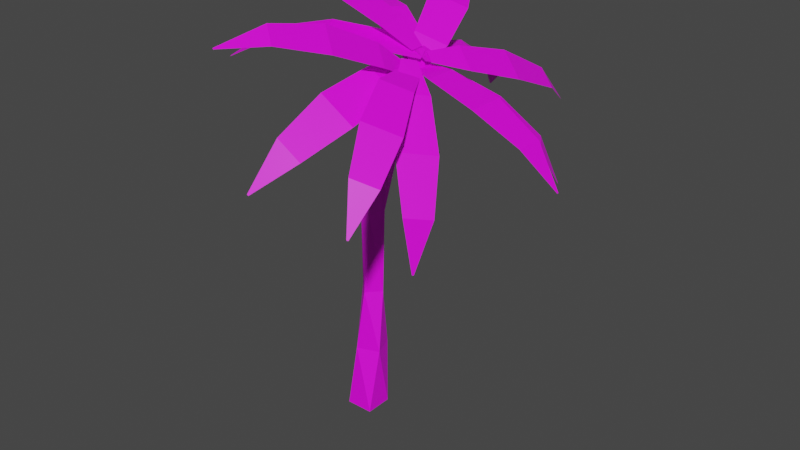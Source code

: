 # Source: trop-rain.average.lightgreen.blend  (saved by Blender 2.82.7; exported with 4.5.12 LTS)
import bpy
from mathutils import Matrix  # noqa: F401  (used for matrix-valued properties, if any)

bpy.ops.wm.read_factory_settings(use_empty=True)
scene = bpy.context.scene
scene.name = 'Scene'

# ---- collections
col_collection = bpy.data.collections.new('Collection'); scene.collection.children.link(col_collection)

# ---- images (referenced by path relative to the original .blend; pixels are not part of the script)
import os
ASSET_DIR = os.environ.get("B2B_ASSET_DIR", "")  # directory of the original .blend (textures are referenced by path, not embedded)
HERE = os.path.dirname(os.path.abspath(__file__))  # packed textures are extracted next to this script under _unpacked/

def load_image(name, relpath, width, height, colorspace="sRGB"):
    """Load a texture the original file referenced (path relative to the .blend, or extracted next to this script)."""
    p = next((c for c in (os.path.join(HERE, relpath), os.path.join(ASSET_DIR, relpath)) if relpath and os.path.exists(c)), "")
    if p:
        img = bpy.data.images.load(p, check_existing=True)
        img.name = name
    else:  # same state as the original file: an image datablock whose file is absent (Cycles renders it pink)
        img = bpy.data.images.new(name, width, height)
        img.source = "FILE"
        img.filepath = "//" + (relpath or name)
    img.colorspace_settings.name = colorspace
    return img
img_trop_rain_lightgreen_png = load_image('trop-rain.lightgreen.png', 'palette/trop-rain.lightgreen.png', 1024, 1024, 'sRGB')

# ---- materials (node trees are filled in below, after node groups)
mat_palette = bpy.data.materials.new('palette')
mat_palette.use_transparent_shadow = False

# ---- material node trees
mat_palette.use_nodes = True; mat_palette.node_tree.nodes.clear()
_N = mat_palette.node_tree.nodes; _L = mat_palette.node_tree.links
n0 = _N.new('ShaderNodeOutputMaterial'); n0.name = 'Material Output'; n0.location = (300, 300)
n1 = _N.new('ShaderNodeBsdfPrincipled'); n1.name = 'Principled BSDF'; n1.location = (10, 300)
n1.distribution = 'GGX'
n1.subsurface_method = 'BURLEY'
n1.inputs[3].default_value = 1.45
n1.inputs[27].default_value = (0.0, 0.0, 0.0, 1.0)
n1.inputs[28].default_value = 1.0
n2 = _N.new('ShaderNodeTexImage'); n2.name = 'Image Texture'; n2.location = (-280, 280)
n2.image = img_trop_rain_lightgreen_png
_L.new(n1.outputs[0], n0.inputs[0])
_L.new(n2.outputs[0], n1.inputs[0])
n0.is_active_output = True

# ---- world
world_world = bpy.data.worlds.new('World'); scene.world = world_world
world_world.use_nodes = True; world_world.node_tree.nodes.clear()
_N = world_world.node_tree.nodes; _L = world_world.node_tree.links
n0 = _N.new('ShaderNodeOutputWorld'); n0.name = 'World Output'; n0.location = (300, 300)
n1 = _N.new('ShaderNodeBackground'); n1.name = 'Background'; n1.location = (10, 300)
n1.inputs[0].default_value = (0.05088, 0.05088, 0.05088, 1.0)
_L.new(n1.outputs[0], n0.inputs[0])
n0.is_active_output = True
world_world.color = (0.05088, 0.05088, 0.05088)
world_world.use_sun_shadow = False
world_world.sun_shadow_jitter_overblur = 0.0

# ---- meshes
me_plane = bpy.data.meshes.new('Plane')
me_plane.from_pydata([(-1.991, -1.991, 0.0), (1.991, -1.991, 0.0), (-1.991, 1.991, 0.0), (1.991, 1.991, 0.0), (-2.197, 1.991, 9.362), (-0.9887, -1.195, 9.362), (2.197, 0.01385, 9.362), (0.9887, 3.2, 9.362), (-1.838, 1.293, 18.62), (0.01919, -0.5256, 18.62), (1.838, 1.331, 18.62), (-0.01919, 3.15, 18.62), (-1.417, 0.6465, 30.87), (0.7968, -0.2362, 30.87), (1.68, 1.977, 30.87), (-0.534, 2.86, 30.87), (1.625, 1.375, 44.07), (3.581, 1.275, 43.01), (3.718, 3.5, 43.05), (1.762, 3.6, 44.12), (7.331, -0.4487, 53.31), (9.011, 0.6976, 52.46), (8.044, 2.578, 53.08), (6.364, 1.432, 53.93), (8.58, -6.956, 53.55), (12.01, -4.57, 51.92), (11.17, -13.23, 50.9), (15.21, -10.42, 48.98), (13.89, -18.27, 46.44), (16.77, -16.27, 45.08), (15.77, -20.88, 40.39), (15.95, -20.76, 40.3), (7.249, -1.311, 54.29), (8.331, 0.4266, 53.77), (9.595, -5.409, 51.7), (12.04, -1.492, 50.66), (13.28, -9.625, 46.43), (16.16, -5.01, 45.2), (16.4, -12.01, 39.84), (18.45, -8.723, 38.97), (17.68, -11.84, 32.72), (17.8, -11.64, 32.66), (6.841, 0.7998, 52.68), (8.242, -0.3026, 51.78), (4.437, -2.297, 55.94), (7.658, -4.694, 53.94), (1.422, -8.171, 59.02), (5.216, -11.0, 56.67), (-1.427, -14.77, 60.04), (1.273, -16.78, 58.36), (-4.013, -20.82, 58.09), (-3.849, -20.94, 57.99), (6.326, 0.3272, 53.36), (7.981, 0.4895, 52.06), (5.28, -4.929, 53.87), (9.052, -4.503, 51.04), (4.5, -12.44, 52.4), (8.944, -11.94, 49.07), (3.891, -19.16, 48.76), (7.054, -18.8, 46.39), (3.044, -23.49, 43.02), (3.237, -23.47, 42.88), (9.373, 1.945, 53.33), (7.832, 2.864, 54.21), (12.69, 5.591, 52.03), (9.252, 7.586, 54.1), (15.59, 11.92, 49.87), (11.54, 14.27, 52.31), (16.41, 18.56, 47.06), (13.52, 20.24, 48.8), (14.53, 24.1, 43.47), (14.35, 24.2, 43.58), (8.934, 1.382, 53.56), (7.074, 1.507, 54.55), (10.2, 6.389, 52.04), (6.08, 6.615, 54.36), (9.724, 13.68, 49.62), (4.87, 13.95, 52.36), (7.132, 20.23, 46.6), (3.678, 20.42, 48.55), (2.537, 24.4, 42.87), (2.326, 24.41, 42.99), (6.393, 0.7551, 52.96), (6.474, 2.753, 52.94), (11.18, -0.9023, 52.4), (11.31, 3.58, 52.44), (18.15, -1.485, 50.35), (18.3, 3.796, 50.4), (24.42, -0.6047, 46.81), (24.53, 3.154, 46.85), (28.46, 1.567, 41.71), (28.47, 1.796, 41.71), (7.258, 0.3101, 52.9), (6.068, 2.024, 53.22), (11.87, 2.03, 50.71), (9.189, 5.845, 51.55), (17.02, 6.028, 46.63), (13.87, 10.52, 47.62), (20.23, 10.76, 41.52), (17.99, 13.95, 42.23), (20.36, 15.07, 35.71), (20.22, 15.27, 35.75), (7.011, 3.091, 54.67), (7.001, 1.094, 54.57), (2.856, 4.437, 57.3), (2.938, -0.04312, 57.12), (-3.892, 4.606, 60.04), (-3.795, -0.6723, 59.84), (-10.97, 3.405, 61.1), (-10.9, -0.3514, 60.95), (-17.23, 1.111, 59.47), (-17.22, 0.8814, 59.46), (7.66, 2.922, 54.33), (8.398, 1.014, 53.81), (2.575, 2.212, 55.95), (4.321, -2.052, 54.86), (-4.613, -0.4423, 56.65), (-2.556, -5.466, 55.36), (-11.25, -4.019, 55.29), (-9.787, -7.594, 54.37), (-16.11, -7.611, 51.29), (-16.02, -7.829, 51.23), (8.185, 1.626, 52.04), (6.55, 0.7515, 52.79), (8.509, 6.221, 54.22), (4.909, 4.172, 55.94), (6.801, 12.63, 57.25), (2.559, 10.21, 59.27), (3.157, 18.54, 59.35), (0.138, 16.82, 60.79), (-2.109, 22.94, 59.41), (-2.293, 22.83, 59.49), (8.38, 2.509, 52.4), (7.358, 0.6612, 52.45), (5.076, 6.146, 54.6), (2.877, 1.955, 54.77), (-1.227, 10.01, 56.73), (-3.818, 5.076, 56.92), (-8.433, 12.58, 57.15), (-10.28, 9.07, 57.29), (-15.28, 13.41, 54.93), (-15.39, 13.2, 54.94)], [], [(0, 2, 3, 1), (6, 7, 11, 10), (1, 3, 7, 6), (2, 0, 5, 4), (3, 2, 4, 7), (0, 1, 6, 5), (11, 8, 12, 15), (4, 5, 9, 8), (7, 4, 8, 11), (5, 6, 10, 9), (13, 14, 18, 17), (9, 10, 14, 13), (10, 11, 15, 14), (8, 9, 13, 12), (18, 19, 23, 22), (14, 15, 19, 18), (12, 13, 17, 16), (15, 12, 16, 19), (21, 22, 23, 20), (16, 17, 21, 20), (19, 16, 20, 23), (17, 18, 22, 21), (20, 21, 25, 24), (24, 25, 27, 26), (26, 27, 29, 28), (28, 29, 31, 30), (32, 33, 35, 34), (34, 35, 37, 36), (36, 37, 39, 38), (38, 39, 41, 40), (42, 43, 45, 44), (44, 45, 47, 46), (46, 47, 49, 48), (48, 49, 51, 50), (52, 53, 55, 54), (54, 55, 57, 56), (56, 57, 59, 58), (58, 59, 61, 60), (62, 63, 65, 64), (64, 65, 67, 66), (66, 67, 69, 68), (68, 69, 71, 70), (72, 73, 75, 74), (74, 75, 77, 76), (76, 77, 79, 78), (78, 79, 81, 80), (82, 83, 85, 84), (84, 85, 87, 86), (86, 87, 89, 88), (88, 89, 91, 90), (92, 93, 95, 94), (94, 95, 97, 96), (96, 97, 99, 98), (98, 99, 101, 100), (102, 103, 105, 104), (104, 105, 107, 106), (106, 107, 109, 108), (108, 109, 111, 110), (112, 113, 115, 114), (114, 115, 117, 116), (116, 117, 119, 118), (118, 119, 121, 120), (122, 123, 125, 124), (124, 125, 127, 126), (126, 127, 129, 128), (128, 129, 131, 130), (132, 133, 135, 134), (134, 135, 137, 136), (136, 137, 139, 138), (138, 139, 141, 140)])
_uv = me_plane.uv_layers.new(name='UVMap')
_uv.uv.foreach_set('vector', [0.7164, 0.4313, 0.7164, 0.5375, 0.8227, 0.5375, 0.8227, 0.4313, 0.8227, 0.4313, 0.8227, 0.5375, 0.8227, 0.5375, 0.8227, 0.4313, 0.8227, 0.4313, 0.8227, 0.5375, 0.8227, 0.5375, 0.8227, 0.4313, 0.7164, 0.5375, 0.7164, 0.4313, 0.7164, 0.4313, 0.7164, 0.5375, 0.8227, 0.5375, 0.7164, 0.5375, 0.7164, 0.5375, 0.8227, 0.5375, 0.7164, 0.4313, 0.8227, 0.4313, 0.8227, 0.4313, 0.7164, 0.4313, 0.8227, 0.5375, 0.7164, 0.5375, 0.7164, 0.5375, 0.8227, 0.5375, 0.7164, 0.5375, 0.7164, 0.4313, 0.7164, 0.4313, 0.7164, 0.5375, 0.8227, 0.5375, 0.7164, 0.5375, 0.7164, 0.5375, 0.8227, 0.5375, 0.7164, 0.4313, 0.8227, 0.4313, 0.8227, 0.4313, 0.7164, 0.4313, 0.7164, 0.4313, 0.8227, 0.4313, 0.8227, 0.4313, 0.7164, 0.4313, 0.7164, 0.4313, 0.8227, 0.4313, 0.8227, 0.4313, 0.7164, 0.4313, 0.8227, 0.4313, 0.8227, 0.5375, 0.8227, 0.5375, 0.8227, 0.4313, 0.7164, 0.5375, 0.7164, 0.4313, 0.7164, 0.4313, 0.7164, 0.5375, 0.8227, 0.4313, 0.8227, 0.5375, 0.8227, 0.5375, 0.8227, 0.4313, 0.8227, 0.4313, 0.8227, 0.5375, 0.8227, 0.5375, 0.8227, 0.4313, 0.7164, 0.5375, 0.7164, 0.4313, 0.7164, 0.4313, 0.7164, 0.5375, 0.8227, 0.5375, 0.7164, 0.5375, 0.7164, 0.5375, 0.8227, 0.5375, 0.157, 0.3992, 0.3664, 0.3992, 0.3664, 0.6086, 0.157, 0.6086, 0.7164, 0.5375, 0.7164, 0.4313, 0.7164, 0.4313, 0.7164, 0.5375, 0.8227, 0.5375, 0.7164, 0.5375, 0.7164, 0.5375, 0.8227, 0.5375, 0.7164, 0.4313, 0.8227, 0.4313, 0.8227, 0.4313, 0.7164, 0.4313, 0.157, 0.6086, 0.157, 0.3992, 0.157, 0.3992, 0.157, 0.6086, 0.157, 0.6086, 0.157, 0.3992, 0.157, 0.3992, 0.157, 0.6086, 0.157, 0.6086, 0.157, 0.3992, 0.157, 0.3992, 0.157, 0.6086, 0.157, 0.6086, 0.157, 0.3992, 0.157, 0.3992, 0.157, 0.6086, 0.157, 0.6086, 0.157, 0.3992, 0.157, 0.3992, 0.157, 0.6086, 0.157, 0.6086, 0.157, 0.3992, 0.157, 0.3992, 0.157, 0.6086, 0.157, 0.6086, 0.157, 0.3992, 0.157, 0.3992, 0.157, 0.6086, 0.157, 0.6086, 0.157, 0.3992, 0.157, 0.3992, 0.157, 0.6086, 0.157, 0.6086, 0.157, 0.3992, 0.157, 0.3992, 0.157, 0.6086, 0.157, 0.6086, 0.157, 0.3992, 0.157, 0.3992, 0.157, 0.6086, 0.157, 0.6086, 0.157, 0.3992, 0.157, 0.3992, 0.157, 0.6086, 0.157, 0.6086, 0.157, 0.3992, 0.157, 0.3992, 0.157, 0.6086, 0.157, 0.6086, 0.157, 0.3992, 0.157, 0.3992, 0.157, 0.6086, 0.157, 0.6086, 0.157, 0.3992, 0.157, 0.3992, 0.157, 0.6086, 0.157, 0.6086, 0.157, 0.3992, 0.157, 0.3992, 0.157, 0.6086, 0.157, 0.6086, 0.157, 0.3992, 0.157, 0.3992, 0.157, 0.6086, 0.157, 0.6086, 0.157, 0.3992, 0.157, 0.3992, 0.157, 0.6086, 0.157, 0.6086, 0.157, 0.3992, 0.157, 0.3992, 0.157, 0.6086, 0.157, 0.6086, 0.157, 0.3992, 0.157, 0.3992, 0.157, 0.6086, 0.157, 0.6086, 0.157, 0.3992, 0.157, 0.3992, 0.157, 0.6086, 0.157, 0.6086, 0.157, 0.3992, 0.157, 0.3992, 0.157, 0.6086, 0.157, 0.6086, 0.157, 0.3992, 0.157, 0.3992, 0.157, 0.6086, 0.157, 0.6086, 0.157, 0.3992, 0.157, 0.3992, 0.157, 0.6086, 0.157, 0.6086, 0.157, 0.3992, 0.157, 0.3992, 0.157, 0.6086, 0.157, 0.6086, 0.157, 0.3992, 0.157, 0.3992, 0.157, 0.6086, 0.157, 0.6086, 0.157, 0.3992, 0.157, 0.3992, 0.157, 0.6086, 0.157, 0.6086, 0.157, 0.3992, 0.157, 0.3992, 0.157, 0.6086, 0.157, 0.6086, 0.157, 0.3992, 0.157, 0.3992, 0.157, 0.6086, 0.157, 0.6086, 0.157, 0.3992, 0.157, 0.3992, 0.157, 0.6086, 0.157, 0.6086, 0.157, 0.3992, 0.157, 0.3992, 0.157, 0.6086, 0.157, 0.6086, 0.157, 0.3992, 0.157, 0.3992, 0.157, 0.6086, 0.157, 0.6086, 0.157, 0.3992, 0.157, 0.3992, 0.157, 0.6086, 0.157, 0.6086, 0.157, 0.3992, 0.157, 0.3992, 0.157, 0.6086, 0.157, 0.6086, 0.157, 0.3992, 0.157, 0.3992, 0.157, 0.6086, 0.157, 0.6086, 0.157, 0.3992, 0.157, 0.3992, 0.157, 0.6086, 0.157, 0.6086, 0.157, 0.3992, 0.157, 0.3992, 0.157, 0.6086, 0.157, 0.6086, 0.157, 0.3992, 0.157, 0.3992, 0.157, 0.6086, 0.157, 0.6086, 0.157, 0.3992, 0.157, 0.3992, 0.157, 0.6086, 0.157, 0.6086, 0.157, 0.3992, 0.157, 0.3992, 0.157, 0.6086, 0.157, 0.6086, 0.157, 0.3992, 0.157, 0.3992, 0.157, 0.6086, 0.157, 0.6086, 0.157, 0.3992, 0.157, 0.3992, 0.157, 0.6086, 0.157, 0.6086, 0.157, 0.3992, 0.157, 0.3992, 0.157, 0.6086, 0.157, 0.6086, 0.157, 0.3992, 0.157, 0.3992, 0.157, 0.6086, 0.157, 0.6086, 0.157, 0.3992, 0.157, 0.3992, 0.157, 0.6086, 0.157, 0.6086, 0.157, 0.3992, 0.157, 0.3992, 0.157, 0.6086, 0.157, 0.6086, 0.157, 0.3992, 0.157, 0.3992, 0.157, 0.6086, 0.157, 0.6086, 0.157, 0.3992, 0.157, 0.3992, 0.157, 0.6086, 0.157, 0.6086, 0.157, 0.3992, 0.157, 0.3992, 0.157, 0.6086])
me_plane.materials.append(mat_palette)
me_plane.use_remesh_fix_poles = True
me_plane.use_remesh_preserve_attributes = False
me_plane.use_mirror_vertex_groups = False
me_plane.update()

# ---- objects
ob_plane = bpy.data.objects.new('Plane', me_plane)

# ---- transforms, parenting, visibility, modifiers, constraints
ob_plane.location = (0.0, 0.0, 0.0)
ob_plane.scale = (0.0156, 0.0156, 0.0156)
ob_plane.lineart.crease_threshold = 0.0
_m = ob_plane.modifiers.new('Triangulate', 'TRIANGULATE')
_m = ob_plane.modifiers.new('Decimate', 'DECIMATE')

# ---- collection membership
col_collection.objects.link(ob_plane)

# ---- scene / render settings (as saved in the file)
scene.frame_start = 1; scene.frame_end = 250; scene.frame_set(1)
scene.render.engine = 'BLENDER_EEVEE_NEXT'
scene.cycles.use_denoising = False
scene.cycles.samples = 128
scene.cycles.sampling_pattern = 'TABULATED_SOBOL'
scene.cycles.use_adaptive_sampling = False
scene.cycles.use_light_tree = False
scene.view_settings.view_transform = 'Filmic'
bpy.context.view_layer.update()

# ---- added for rendering (the .blend has no active camera and no usable light): camera, sun
cam_auto = bpy.data.cameras.new('AutoCamera')
cam_auto.lens = 50.0
cam_auto.sensor_width = 36.0
cam_auto.clip_end = 1000.0
ob_auto_camera = bpy.data.objects.new('AutoCamera', cam_auto)
scene.collection.objects.link(ob_auto_camera)
ob_auto_camera.location = (1.38832, -1.55351, 1.51714)
ob_auto_camera.rotation_euler = (1.09748, -7.21219e-08, 0.694738)
scene.camera = ob_auto_camera
light_auto_sun = bpy.data.lights.new('AutoSun', 'SUN')
light_auto_sun.energy = 3.0
light_auto_sun.angle = 0.0523599
ob_auto_sun = bpy.data.objects.new('AutoSun', light_auto_sun)
scene.collection.objects.link(ob_auto_sun)
ob_auto_sun.rotation_euler = (0.872665, 0.174533, 0.523599)
bpy.context.view_layer.update()
